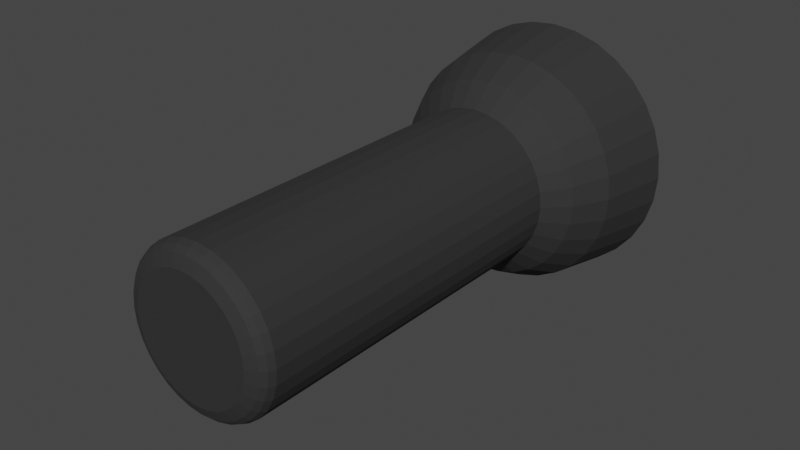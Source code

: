 # Source: prefab.blend  (saved by Blender 3.6.11; exported with 4.5.12 LTS)
import bpy
from mathutils import Matrix  # noqa: F401  (used for matrix-valued properties, if any)

bpy.ops.wm.read_factory_settings(use_empty=True)
scene = bpy.context.scene
scene.name = 'Scene'

# ---- collections
col_collection = bpy.data.collections.new('Collection'); scene.collection.children.link(col_collection)

# ---- materials (node trees are filled in below, after node groups)
mat_material_001 = bpy.data.materials.new('Material.001')
mat_material_001.use_transparent_shadow = False
mat_material_002 = bpy.data.materials.new('Material.002')
mat_material_002.use_transparent_shadow = False

# ---- material node trees
mat_material_001.use_nodes = True; mat_material_001.node_tree.nodes.clear()
_N = mat_material_001.node_tree.nodes; _L = mat_material_001.node_tree.links
n0 = _N.new('ShaderNodeBsdfPrincipled'); n0.name = 'Principled BSDF'; n0.location = (10, 300)
n0.distribution = 'GGX'
n0.subsurface_method = 'RANDOM_WALK_SKIN'
n0.inputs[0].default_value = (0.02465, 0.02465, 0.02465, 1.0)
n0.inputs[2].default_value = 0.8774
n0.inputs[3].default_value = 1.45
n0.inputs[27].default_value = (0.0, 0.0, 0.0, 1.0)
n0.inputs[28].default_value = 1.0
n1 = _N.new('ShaderNodeOutputMaterial'); n1.name = 'Material Output'; n1.location = (300, 300)
_L.new(n0.outputs[0], n1.inputs[0])
n1.is_active_output = True
mat_material_002.use_nodes = True; mat_material_002.node_tree.nodes.clear()
_N = mat_material_002.node_tree.nodes; _L = mat_material_002.node_tree.links
n0 = _N.new('ShaderNodeBsdfPrincipled'); n0.name = 'Principled BSDF'; n0.location = (10, 300)
n0.distribution = 'GGX'
n0.subsurface_method = 'RANDOM_WALK_SKIN'
n0.inputs[0].default_value = (0.3798, 0.3122, 0.1419, 1.0)
n0.inputs[3].default_value = 1.45
n0.inputs[27].default_value = (0.0, 0.0, 0.0, 1.0)
n0.inputs[28].default_value = 1.0
n1 = _N.new('ShaderNodeOutputMaterial'); n1.name = 'Material Output'; n1.location = (300, 300)
_L.new(n0.outputs[0], n1.inputs[0])
n1.is_active_output = True

# ---- world
world_world = bpy.data.worlds.new('World'); scene.world = world_world
world_world.use_nodes = True; world_world.node_tree.nodes.clear()
_N = world_world.node_tree.nodes; _L = world_world.node_tree.links
n0 = _N.new('ShaderNodeOutputWorld'); n0.name = 'World Output'; n0.location = (300, 300)
n1 = _N.new('ShaderNodeBackground'); n1.name = 'Background'; n1.location = (10, 300)
n1.inputs[0].default_value = (0.05088, 0.05088, 0.05088, 1.0)
_L.new(n1.outputs[0], n0.inputs[0])
n0.is_active_output = True
world_world.color = (0.05088, 0.05088, 0.05088)
world_world.use_sun_shadow = False
world_world.sun_shadow_jitter_overblur = 0.0

# ---- meshes
me_cylinder = bpy.data.meshes.new('Cylinder')
me_cylinder.from_pydata([(-0.3827, 0.9239, -3.593), (-0.5556, 0.8315, -3.593), (-0.7071, 0.7071, -3.593), (-0.8315, 0.5556, -3.593), (-0.9239, 0.3827, -3.593), (-0.9808, 0.1951, -3.593), (-1.0, -1.168e-07, -3.593), (-0.9808, -0.1951, -3.593), (-0.9239, -0.3827, -3.593), (-0.8315, -0.5556, -3.593), (-0.7071, -0.7071, -3.593), (-0.5556, -0.8315, -3.593), (-0.3827, -0.9239, -3.593), (-0.1951, -0.9808, -3.593), (0.0, -1.0, -3.593), (0.1951, -0.9808, -3.593), (0.3827, -0.9239, -3.593), (0.5556, -0.8315, -3.593), (0.7071, -0.7071, -3.593), (0.8315, -0.5556, -3.593), (0.9239, -0.3827, -3.593), (0.9808, -0.1951, -3.593), (1.0, -1.168e-07, -3.593), (0.9808, 0.1951, -3.593), (0.9239, 0.3827, -3.593), (0.8315, 0.5556, -3.593), (0.7071, 0.7071, -3.593), (0.5556, 0.8315, -3.593), (0.3827, 0.9239, -3.593), (-0.1951, 0.9808, -3.593), (0.1951, 0.9808, -3.593), (0.0, 1.0, -3.593), (1.863e-09, 0.7663, 1.0), (5.762e-10, 0.9061, 0.9424), (0.1495, 0.7516, 1.0), (0.1768, 0.8887, 0.9424), (0.2933, 0.708, 1.0), (0.3467, 0.8371, 0.9424), (0.4258, 0.6372, 1.0), (0.5034, 0.7534, 0.9424), (0.5419, 0.5419, 1.0), (0.6407, 0.6407, 0.9424), (0.6372, 0.4258, 1.0), (0.7534, 0.5034, 0.9424), (0.708, 0.2933, 1.0), (0.8371, 0.3467, 0.9424), (0.7516, 0.1495, 1.0), (0.8887, 0.1768, 0.9424), (0.7663, -1.863e-09, 1.0), (0.9061, -2.097e-09, 0.9424), (0.7516, -0.1495, 1.0), (0.8887, -0.1768, 0.9424), (0.708, -0.2933, 1.0), (0.8371, -0.3467, 0.9424), (0.6372, -0.4258, 1.0), (0.7534, -0.5034, 0.9424), (0.5419, -0.5419, 1.0), (0.6407, -0.6407, 0.9424), (0.4258, -0.6372, 1.0), (0.5034, -0.7534, 0.9424), (0.2933, -0.708, 1.0), (0.3467, -0.8371, 0.9424), (0.1495, -0.7516, 1.0), (0.1768, -0.8887, 0.9424), (-1.863e-09, -0.7663, 1.0), (-5.762e-10, -0.9061, 0.9424), (-0.1495, -0.7516, 1.0), (-0.1768, -0.8887, 0.9424), (-0.2933, -0.708, 1.0), (-0.3467, -0.8371, 0.9424), (-0.4258, -0.6372, 1.0), (-0.5034, -0.7534, 0.9424), (-0.5419, -0.5419, 1.0), (-0.6407, -0.6407, 0.9424), (-0.6372, -0.4258, 1.0), (-0.7534, -0.5034, 0.9424), (-0.708, -0.2933, 1.0), (-0.8371, -0.3467, 0.9424), (-0.7516, -0.1495, 1.0), (-0.8887, -0.1768, 0.9424), (-0.7663, 1.863e-09, 1.0), (-0.9061, -9.446e-10, 0.9424), (-0.7516, 0.1495, 1.0), (-0.8887, 0.1768, 0.9424), (-0.708, 0.2933, 1.0), (-0.8371, 0.3467, 0.9424), (-0.6372, 0.4258, 1.0), (-0.7534, 0.5034, 0.9424), (-0.5419, 0.5419, 1.0), (-0.6407, 0.6407, 0.9424), (-0.4258, 0.6372, 1.0), (-0.5034, 0.7534, 0.9424), (-0.2933, 0.708, 1.0), (-0.3467, 0.8371, 0.9424), (-0.1495, 0.7516, 1.0), (-0.1768, 0.8887, 0.9424), (0.0, 1.0, 0.8025), (2.024e-10, 0.967, 0.8818), (0.1887, 0.9484, 0.8818), (0.1951, 0.9808, 0.8025), (0.3701, 0.8934, 0.8818), (0.3827, 0.9239, 0.8025), (0.5372, 0.804, 0.8818), (0.5556, 0.8315, 0.8025), (0.6838, 0.6838, 0.8818), (0.7071, 0.7071, 0.8025), (0.804, 0.5372, 0.8818), (0.8315, 0.5556, 0.8025), (0.8934, 0.3701, 0.8818), (0.9239, 0.3827, 0.8025), (0.9484, 0.1887, 0.8818), (0.9808, 0.1951, 0.8025), (0.967, -3.324e-09, 0.8818), (1.0, -5.215e-09, 0.8025), (0.9484, -0.1887, 0.8818), (0.9808, -0.1951, 0.8025), (0.8934, -0.3701, 0.8818), (0.9239, -0.3827, 0.8025), (0.804, -0.5372, 0.8818), (0.8315, -0.5556, 0.8025), (0.6838, -0.6838, 0.8818), (0.7071, -0.7071, 0.8025), (0.5372, -0.804, 0.8818), (0.5556, -0.8315, 0.8025), (0.3701, -0.8934, 0.8818), (0.3827, -0.9239, 0.8025), (0.1887, -0.9484, 0.8818), (0.1951, -0.9808, 0.8025), (-2.024e-10, -0.967, 0.8818), (0.0, -1.0, 0.8025), (-0.1887, -0.9484, 0.8818), (-0.1951, -0.9808, 0.8025), (-0.3701, -0.8934, 0.8818), (-0.3827, -0.9239, 0.8025), (-0.5372, -0.804, 0.8818), (-0.5556, -0.8315, 0.8025), (-0.6838, -0.6838, 0.8818), (-0.7071, -0.7071, 0.8025), (-0.804, -0.5372, 0.8818), (-0.8315, -0.5556, 0.8025), (-0.8934, -0.3701, 0.8818), (-0.9239, -0.3827, 0.8025), (-0.9484, -0.1887, 0.8818), (-0.9808, -0.1951, 0.8025), (-0.967, -2.92e-09, 0.8818), (-1.0, -5.215e-09, 0.8025), (-0.9484, 0.1887, 0.8818), (-0.9808, 0.1951, 0.8025), (-0.8934, 0.3701, 0.8818), (-0.9239, 0.3827, 0.8025), (-0.804, 0.5372, 0.8818), (-0.8315, 0.5556, 0.8025), (-0.6838, 0.6838, 0.8818), (-0.7071, 0.7071, 0.8025), (-0.5372, 0.804, 0.8818), (-0.5556, 0.8315, 0.8025), (-0.3701, 0.8934, 0.8818), (-0.3827, 0.9239, 0.8025), (-0.1887, 0.9484, 0.8818), (-0.1951, 0.9808, 0.8025), (-0.3827, 0.9239, -3.53), (-0.8315, 0.5556, -3.53), (-1.0, -1.196e-07, -3.53), (-0.8315, -0.5556, -3.53), (-0.3827, -0.9239, -3.53), (0.1951, -0.9808, -3.53), (0.7071, -0.7071, -3.53), (0.9808, -0.1951, -3.53), (0.9239, 0.3827, -3.53), (0.5556, 0.8315, -3.53), (0.1951, 0.9808, -3.53), (-0.5556, 0.8315, -3.53), (-0.9239, 0.3827, -3.53), (-0.9808, -0.1951, -3.53), (-0.7071, -0.7071, -3.53), (-0.1951, -0.9808, -3.53), (0.3827, -0.9239, -3.53), (0.8315, -0.5556, -3.53), (1.0, -1.196e-07, -3.53), (0.8315, 0.5556, -3.53), (0.3827, 0.9239, -3.53), (-0.7071, 0.7071, -3.53), (-0.9808, 0.1951, -3.53), (-0.9239, -0.3827, -3.53), (-0.5556, -0.8315, -3.53), (0.0, -1.0, -3.53), (0.5556, -0.8315, -3.53), (0.9239, -0.3827, -3.53), (0.9808, 0.1951, -3.53), (0.7071, 0.7071, -3.53), (0.0, 1.0, -3.53), (-0.1951, 0.9808, -3.53), (-4.987e-08, 1.131, -4.364), (0.2207, 1.109, -4.364), (0.4328, 1.045, -4.364), (0.6284, 0.9404, -4.364), (0.7998, 0.7998, -4.364), (0.9404, 0.6284, -4.364), (1.045, 0.4328, -4.364), (1.109, 0.2207, -4.364), (1.131, -9.117e-08, -4.364), (1.109, -0.2207, -4.364), (1.045, -0.4328, -4.364), (0.9404, -0.6284, -4.364), (0.7998, -0.7998, -4.364), (0.6284, -0.9404, -4.364), (0.4328, -1.045, -4.364), (0.2207, -1.109, -4.364), (-4.987e-08, -1.131, -4.364), (-0.2207, -1.109, -4.364), (-0.4328, -1.045, -4.364), (-0.6284, -0.9404, -4.364), (-0.7998, -0.7998, -4.364), (-0.9404, -0.6284, -4.364), (-1.045, -0.4328, -4.364), (-1.109, -0.2207, -4.364), (-1.131, -9.117e-08, -4.364), (-1.109, 0.2207, -4.364), (-1.045, 0.4328, -4.364), (-0.9404, 0.6284, -4.364), (-0.7998, 0.7998, -4.364), (-0.6284, 0.9404, -4.364), (-0.4328, 1.045, -4.364), (-0.2207, 1.109, -4.364), (-4.438e-08, 1.356, -5.351), (0.2645, 1.33, -5.351), (0.5188, 1.252, -5.351), (0.7532, 1.127, -5.351), (0.9586, 0.9586, -5.351), (1.127, 0.7532, -5.351), (1.252, 0.5188, -5.351), (1.33, 0.2645, -5.351), (1.356, -1.366e-07, -5.351), (1.33, -0.2645, -5.351), (1.252, -0.5188, -5.351), (1.127, -0.7532, -5.351), (0.9586, -0.9586, -5.351), (0.7532, -1.127, -5.351), (0.5188, -1.252, -5.351), (0.2645, -1.33, -5.351), (-4.438e-08, -1.356, -5.351), (-0.2645, -1.33, -5.351), (-0.5188, -1.252, -5.351), (-0.7532, -1.127, -5.351), (-0.9586, -0.9586, -5.351), (-1.127, -0.7532, -5.351), (-1.252, -0.5188, -5.351), (-1.33, -0.2645, -5.351), (-1.356, -1.366e-07, -5.351), (-1.33, 0.2645, -5.351), (-1.252, 0.5188, -5.351), (-1.127, 0.7532, -5.351), (-0.9586, 0.9586, -5.351), (-0.7532, 1.127, -5.351), (-0.5188, 1.252, -5.351), (-0.2645, 1.33, -5.351), (-1.617e-09, 1.515, -4.311), (5.832e-09, 1.282, -3.867), (0.25, 1.257, -3.867), (0.2955, 1.485, -4.311), (0.4904, 1.184, -3.867), (0.5796, 1.399, -4.311), (0.712, 1.066, -3.867), (0.8414, 1.259, -4.311), (0.9062, 0.9062, -3.867), (1.071, 1.071, -4.311), (1.066, 0.712, -3.867), (1.259, 0.8414, -4.311), (1.184, 0.4904, -3.867), (1.399, 0.5796, -4.311), (1.257, 0.25, -3.867), (1.485, 0.2955, -4.311), (1.282, -1.242e-07, -3.867), (1.515, -1.306e-07, -4.311), (1.257, -0.25, -3.867), (1.485, -0.2955, -4.311), (1.184, -0.4904, -3.867), (1.399, -0.5796, -4.311), (1.066, -0.712, -3.867), (1.259, -0.8414, -4.311), (0.9062, -0.9062, -3.867), (1.071, -1.071, -4.311), (0.712, -1.066, -3.867), (0.8414, -1.259, -4.311), (0.4904, -1.184, -3.867), (0.5796, -1.399, -4.311), (0.25, -1.257, -3.867), (0.2955, -1.485, -4.311), (5.832e-09, -1.282, -3.867), (-1.617e-09, -1.515, -4.311), (-0.25, -1.257, -3.867), (-0.2955, -1.485, -4.311), (-0.4904, -1.184, -3.867), (-0.5796, -1.399, -4.311), (-0.712, -1.066, -3.867), (-0.8414, -1.259, -4.311), (-0.9062, -0.9062, -3.867), (-1.071, -1.071, -4.311), (-1.066, -0.712, -3.867), (-1.259, -0.8414, -4.311), (-1.184, -0.4904, -3.867), (-1.399, -0.5796, -4.311), (-1.257, -0.25, -3.867), (-1.485, -0.2955, -4.311), (-1.282, -1.242e-07, -3.867), (-1.515, -1.306e-07, -4.311), (-1.257, 0.25, -3.867), (-1.485, 0.2955, -4.311), (-1.184, 0.4904, -3.867), (-1.399, 0.5796, -4.311), (-1.066, 0.712, -3.867), (-1.259, 0.8414, -4.311), (-0.9062, 0.9062, -3.867), (-1.071, 1.071, -4.311), (-0.712, 1.066, -3.867), (-0.8414, 1.259, -4.311), (-0.4904, 1.184, -3.867), (-0.5796, 1.399, -4.311), (-0.25, 1.257, -3.867), (-0.2955, 1.485, -4.311), (-4.638e-08, 1.597, -5.351), (-4.305e-08, 1.676, -5.257), (0.3271, 1.644, -5.257), (0.3115, 1.566, -5.351), (0.6415, 1.549, -5.257), (0.611, 1.475, -5.351), (0.9314, 1.394, -5.257), (0.887, 1.327, -5.351), (1.185, 1.185, -5.257), (1.129, 1.129, -5.351), (1.394, 0.9314, -5.257), (1.327, 0.887, -5.351), (1.549, 0.6415, -5.257), (1.475, 0.611, -5.351), (1.644, 0.3271, -5.257), (1.566, 0.3115, -5.351), (1.676, -1.354e-07, -5.257), (1.597, -1.361e-07, -5.351), (1.644, -0.3271, -5.257), (1.566, -0.3115, -5.351), (1.549, -0.6415, -5.257), (1.475, -0.611, -5.351), (1.394, -0.9314, -5.257), (1.327, -0.887, -5.351), (1.185, -1.185, -5.257), (1.129, -1.129, -5.351), (0.9314, -1.394, -5.257), (0.887, -1.327, -5.351), (0.6415, -1.549, -5.257), (0.611, -1.475, -5.351), (0.3271, -1.644, -5.257), (0.3115, -1.566, -5.351), (-4.305e-08, -1.676, -5.257), (-4.638e-08, -1.597, -5.351), (-0.3271, -1.644, -5.257), (-0.3115, -1.566, -5.351), (-0.6415, -1.549, -5.257), (-0.611, -1.475, -5.351), (-0.9314, -1.394, -5.257), (-0.887, -1.327, -5.351), (-1.185, -1.185, -5.257), (-1.129, -1.129, -5.351), (-1.394, -0.9314, -5.257), (-1.327, -0.887, -5.351), (-1.549, -0.6415, -5.257), (-1.475, -0.611, -5.351), (-1.644, -0.3271, -5.257), (-1.566, -0.3115, -5.351), (-1.676, -1.354e-07, -5.257), (-1.597, -1.361e-07, -5.351), (-1.644, 0.3271, -5.257), (-1.566, 0.3115, -5.351), (-1.549, 0.6415, -5.257), (-1.475, 0.611, -5.351), (-1.394, 0.9314, -5.257), (-1.327, 0.887, -5.351), (-1.185, 1.185, -5.257), (-1.129, 1.129, -5.351), (-0.9314, 1.394, -5.257), (-0.887, 1.327, -5.351), (-0.6415, 1.549, -5.257), (-0.611, 1.475, -5.351), (-0.3271, 1.644, -5.257), (-0.3115, 1.566, -5.351)], [], [(100, 98, 35, 37), (104, 102, 39, 41), (106, 104, 41, 43), (108, 106, 43, 45), (110, 108, 45, 47), (112, 110, 47, 49), (114, 112, 49, 51), (116, 114, 51, 53), (118, 116, 53, 55), (120, 118, 55, 57), (122, 120, 57, 59), (124, 122, 59, 61), (126, 124, 61, 63), (128, 126, 63, 65), (130, 128, 65, 67), (132, 130, 67, 69), (134, 132, 69, 71), (136, 134, 71, 73), (138, 136, 73, 75), (140, 138, 75, 77), (142, 140, 77, 79), (144, 142, 79, 81), (146, 144, 81, 83), (148, 146, 83, 85), (150, 148, 85, 87), (152, 150, 87, 89), (154, 152, 89, 91), (156, 154, 91, 93), (158, 156, 93, 95), (257, 31, 30, 258), (97, 158, 95, 33), (102, 100, 37, 39), (242, 241, 355, 357), (34, 32, 94, 92, 90, 88, 86, 84, 82, 80, 78, 76, 74, 72, 70, 68, 66, 64, 62, 60, 58, 56, 54, 52, 50, 48, 46, 44, 42, 40, 38, 36), (180, 101, 103, 169), (169, 103, 105, 189), (189, 105, 107, 179), (179, 107, 109, 168), (168, 109, 111, 188), (188, 111, 113, 178), (178, 113, 115, 167), (167, 115, 117, 187), (187, 117, 119, 177), (177, 119, 121, 166), (166, 121, 123, 186), (186, 123, 125, 176), (176, 125, 127, 165), (165, 127, 129, 185), (185, 129, 131, 175), (175, 131, 133, 164), (164, 133, 135, 184), (184, 135, 137, 174), (174, 137, 139, 163), (163, 139, 141, 183), (183, 141, 143, 173), (173, 143, 145, 162), (162, 145, 147, 182), (182, 147, 149, 172), (172, 149, 151, 161), (161, 151, 153, 181), (181, 153, 155, 171), (171, 155, 157, 160), (160, 157, 159, 191), (190, 96, 99, 170), (170, 99, 101, 180), (32, 34, 35, 33), (34, 36, 37, 35), (36, 38, 39, 37), (38, 40, 41, 39), (40, 42, 43, 41), (42, 44, 45, 43), (44, 46, 47, 45), (46, 48, 49, 47), (48, 50, 51, 49), (50, 52, 53, 51), (52, 54, 55, 53), (54, 56, 57, 55), (56, 58, 59, 57), (58, 60, 61, 59), (60, 62, 63, 61), (62, 64, 65, 63), (64, 66, 67, 65), (66, 68, 69, 67), (68, 70, 71, 69), (70, 72, 73, 71), (72, 74, 75, 73), (74, 76, 77, 75), (76, 78, 79, 77), (78, 80, 81, 79), (80, 82, 83, 81), (82, 84, 85, 83), (84, 86, 87, 85), (86, 88, 89, 87), (88, 90, 91, 89), (90, 92, 93, 91), (92, 94, 95, 93), (94, 32, 33, 95), (191, 159, 96, 190), (99, 96, 97, 98), (101, 99, 98, 100), (103, 101, 100, 102), (105, 103, 102, 104), (107, 105, 104, 106), (109, 107, 106, 108), (111, 109, 108, 110), (113, 111, 110, 112), (115, 113, 112, 114), (117, 115, 114, 116), (119, 117, 116, 118), (121, 119, 118, 120), (123, 121, 120, 122), (125, 123, 122, 124), (127, 125, 124, 126), (129, 127, 126, 128), (131, 129, 128, 130), (133, 131, 130, 132), (135, 133, 132, 134), (137, 135, 134, 136), (139, 137, 136, 138), (141, 139, 138, 140), (143, 141, 140, 142), (145, 143, 142, 144), (147, 145, 144, 146), (149, 147, 146, 148), (151, 149, 148, 150), (153, 151, 150, 152), (155, 153, 152, 154), (157, 155, 154, 156), (159, 157, 156, 158), (96, 159, 158, 97), (98, 97, 33, 35), (228, 227, 327, 329), (224, 255, 383, 320), (255, 254, 381, 383), (254, 253, 379, 381), (253, 252, 377, 379), (252, 251, 375, 377), (251, 250, 373, 375), (250, 249, 371, 373), (249, 248, 369, 371), (248, 247, 367, 369), (247, 246, 365, 367), (246, 245, 363, 365), (245, 244, 361, 363), (244, 243, 359, 361), (243, 242, 357, 359), (241, 240, 353, 355), (286, 15, 14, 288), (240, 239, 351, 353), (239, 238, 349, 351), (238, 237, 347, 349), (237, 236, 345, 347), (236, 235, 343, 345), (235, 234, 341, 343), (234, 233, 339, 341), (233, 232, 337, 339), (232, 231, 335, 337), (231, 230, 333, 335), (230, 229, 331, 333), (229, 228, 329, 331), (29, 191, 190, 31), (30, 170, 180, 28), (31, 190, 170, 30), (0, 160, 191, 29), (1, 171, 160, 0), (2, 181, 171, 1), (3, 161, 181, 2), (4, 172, 161, 3), (5, 182, 172, 4), (6, 162, 182, 5), (7, 173, 162, 6), (8, 183, 173, 7), (9, 163, 183, 8), (10, 174, 163, 9), (11, 184, 174, 10), (12, 164, 184, 11), (13, 175, 164, 12), (14, 185, 175, 13), (15, 165, 185, 14), (16, 176, 165, 15), (17, 186, 176, 16), (18, 166, 186, 17), (19, 177, 166, 18), (20, 187, 177, 19), (21, 167, 187, 20), (22, 178, 167, 21), (23, 188, 178, 22), (24, 168, 188, 23), (25, 179, 168, 24), (26, 189, 179, 25), (27, 169, 189, 26), (28, 180, 169, 27), (192, 193, 194, 195, 196, 197, 198, 199, 200, 201, 202, 203, 204, 205, 206, 207, 208, 209, 210, 211, 212, 213, 214, 215, 216, 217, 218, 219, 220, 221, 222, 223), (260, 28, 27, 262), (314, 1, 0, 316), (288, 14, 13, 290), (262, 27, 26, 264), (316, 0, 29, 318), (290, 13, 12, 292), (264, 26, 25, 266), (227, 226, 325, 327), (292, 12, 11, 294), (266, 25, 24, 268), (294, 11, 10, 296), (268, 24, 23, 270), (296, 10, 9, 298), (270, 23, 22, 272), (298, 9, 8, 300), (272, 22, 21, 274), (300, 8, 7, 302), (274, 21, 20, 276), (302, 7, 6, 304), (276, 20, 19, 278), (304, 6, 5, 306), (278, 19, 18, 280), (306, 5, 4, 308), (280, 18, 17, 282), (308, 4, 3, 310), (282, 17, 16, 284), (318, 29, 31, 257), (310, 3, 2, 312), (284, 16, 15, 286), (258, 30, 28, 260), (312, 2, 1, 314), (319, 256, 321, 382), (259, 261, 324, 322), (261, 263, 326, 324), (263, 265, 328, 326), (265, 267, 330, 328), (267, 269, 332, 330), (269, 271, 334, 332), (271, 273, 336, 334), (273, 275, 338, 336), (275, 277, 340, 338), (277, 279, 342, 340), (279, 281, 344, 342), (281, 283, 346, 344), (283, 285, 348, 346), (285, 287, 350, 348), (287, 289, 352, 350), (289, 291, 354, 352), (291, 293, 356, 354), (293, 295, 358, 356), (295, 297, 360, 358), (297, 299, 362, 360), (299, 301, 364, 362), (301, 303, 366, 364), (303, 305, 368, 366), (305, 307, 370, 368), (307, 309, 372, 370), (309, 311, 374, 372), (311, 313, 376, 374), (313, 315, 378, 376), (315, 317, 380, 378), (317, 319, 382, 380), (226, 225, 323, 325), (193, 192, 224, 225), (194, 193, 225, 226), (195, 194, 226, 227), (196, 195, 227, 228), (197, 196, 228, 229), (198, 197, 229, 230), (199, 198, 230, 231), (200, 199, 231, 232), (201, 200, 232, 233), (202, 201, 233, 234), (203, 202, 234, 235), (204, 203, 235, 236), (205, 204, 236, 237), (206, 205, 237, 238), (207, 206, 238, 239), (208, 207, 239, 240), (209, 208, 240, 241), (210, 209, 241, 242), (211, 210, 242, 243), (212, 211, 243, 244), (213, 212, 244, 245), (214, 213, 245, 246), (215, 214, 246, 247), (216, 215, 247, 248), (217, 216, 248, 249), (218, 217, 249, 250), (219, 218, 250, 251), (220, 219, 251, 252), (221, 220, 252, 253), (222, 221, 253, 254), (223, 222, 254, 255), (192, 223, 255, 224), (257, 258, 259, 256), (258, 260, 261, 259), (260, 262, 263, 261), (262, 264, 265, 263), (264, 266, 267, 265), (266, 268, 269, 267), (268, 270, 271, 269), (270, 272, 273, 271), (272, 274, 275, 273), (274, 276, 277, 275), (276, 278, 279, 277), (278, 280, 281, 279), (280, 282, 283, 281), (282, 284, 285, 283), (284, 286, 287, 285), (286, 288, 289, 287), (288, 290, 291, 289), (290, 292, 293, 291), (292, 294, 295, 293), (294, 296, 297, 295), (296, 298, 299, 297), (298, 300, 301, 299), (300, 302, 303, 301), (302, 304, 305, 303), (304, 306, 307, 305), (306, 308, 309, 307), (308, 310, 311, 309), (310, 312, 313, 311), (312, 314, 315, 313), (314, 316, 317, 315), (316, 318, 319, 317), (318, 257, 256, 319), (225, 224, 320, 323), (321, 322, 323, 320), (322, 324, 325, 323), (324, 326, 327, 325), (326, 328, 329, 327), (328, 330, 331, 329), (330, 332, 333, 331), (332, 334, 335, 333), (334, 336, 337, 335), (336, 338, 339, 337), (338, 340, 341, 339), (340, 342, 343, 341), (342, 344, 345, 343), (344, 346, 347, 345), (346, 348, 349, 347), (348, 350, 351, 349), (350, 352, 353, 351), (352, 354, 355, 353), (354, 356, 357, 355), (356, 358, 359, 357), (358, 360, 361, 359), (360, 362, 363, 361), (362, 364, 365, 363), (364, 366, 367, 365), (366, 368, 369, 367), (368, 370, 371, 369), (370, 372, 373, 371), (372, 374, 375, 373), (374, 376, 377, 375), (376, 378, 379, 377), (378, 380, 381, 379), (380, 382, 383, 381), (382, 321, 320, 383), (256, 259, 322, 321)])
me_cylinder.polygons.foreach_set('material_index', [0, 0, 0, 0, 0, 0, 0, 0, 0, 0, 0, 0, 0, 0, 0, 0, 0, 0, 0, 0, 0, 0, 0, 0, 0, 0, 0, 0, 0, 0, 0, 0, 0, 0, 0, 0, 0, 0, 0, 0, 0, 0, 0, 0, 0, 0, 0, 0, 0, 0, 0, 0, 0, 0, 0, 0, 0, 0, 0, 0, 0, 0, 0, 0, 0, 0, 0, 0, 0, 0, 0, 0, 0, 0, 0, 0, 0, 0, 0, 0, 0, 0, 0, 0, 0, 0, 0, 0, 0, 0, 0, 0, 0, 0, 0, 0, 0, 0, 0, 0, 0, 0, 0, 0, 0, 0, 0, 0, 0, 0, 0, 0, 0, 0, 0, 0, 0, 0, 0, 0, 0, 0, 0, 0, 0, 0, 0, 0, 0, 0, 0, 0, 0, 0, 0, 0, 0, 0, 0, 0, 0, 0, 0, 0, 0, 0, 0, 0, 0, 0, 0, 0, 0, 0, 0, 0, 0, 0, 0, 0, 0, 0, 0, 0, 0, 0, 0, 0, 0, 0, 0, 0, 0, 0, 0, 0, 0, 0, 0, 0, 0, 0, 0, 0, 0, 0, 0, 0, 0, 0, 0, 0, 2, 0, 0, 0, 0, 0, 0, 0, 0, 0, 0, 0, 0, 0, 0, 0, 0, 0, 0, 0, 0, 0, 0, 0, 0, 0, 0, 0, 0, 0, 0, 0, 0, 0, 0, 0, 0, 0, 0, 0, 0, 0, 0, 0, 0, 0, 0, 0, 0, 0, 0, 0, 0, 0, 0, 0, 0, 0, 0, 0, 0, 0, 0, 0, 0, 0, 0, 0, 0, 0, 0, 0, 0, 0, 0, 0, 0, 0, 0, 0, 0, 0, 0, 0, 0, 0, 0, 0, 0, 0, 0, 0, 0, 0, 0, 0, 0, 0, 0, 0, 0, 0, 0, 0, 0, 0, 0, 0, 0, 0, 0, 0, 0, 0, 0, 0, 0, 0, 0, 0, 0, 0, 0, 0, 0, 0, 0, 0, 0, 0, 0, 0, 0, 0, 0, 0, 0, 0, 0, 0, 0, 0, 0, 0, 0, 0, 0, 0, 0, 0, 0, 0, 0, 0, 0, 0, 0, 0, 0, 0, 0, 0])
_uv = me_cylinder.uv_layers.new(name='UVMap')
_uv.uv.foreach_set('vector', [0.3388, 0.4644, 0.2953, 0.4776, 0.2924, 0.4633, 0.3332, 0.4509, 0.4141, 0.4141, 0.3789, 0.443, 0.3708, 0.4308, 0.4038, 0.4038, 0.443, 0.3789, 0.4141, 0.4141, 0.4038, 0.4038, 0.4308, 0.3708, 0.4644, 0.3388, 0.443, 0.3789, 0.4308, 0.3708, 0.4509, 0.3332, 0.4776, 0.2953, 0.4644, 0.3388, 0.4509, 0.3332, 0.4633, 0.2924, 0.4821, 0.25, 0.4776, 0.2953, 0.4633, 0.2924, 0.4675, 0.25, 0.4776, 0.2047, 0.4821, 0.25, 0.4675, 0.25, 0.4633, 0.2076, 0.4644, 0.1612, 0.4776, 0.2047, 0.4633, 0.2076, 0.4509, 0.1668, 0.443, 0.1211, 0.4644, 0.1612, 0.4509, 0.1668, 0.4308, 0.1292, 0.4141, 0.08589, 0.443, 0.1211, 0.4308, 0.1292, 0.4038, 0.09623, 0.3789, 0.05703, 0.4141, 0.08589, 0.4038, 0.09623, 0.3708, 0.06919, 0.3388, 0.03559, 0.3789, 0.05703, 0.3708, 0.06919, 0.3332, 0.0491, 0.2953, 0.02238, 0.3388, 0.03559, 0.3332, 0.0491, 0.2924, 0.03672, 0.25, 0.01792, 0.2953, 0.02238, 0.2924, 0.03672, 0.25, 0.03254, 0.2047, 0.02238, 0.25, 0.01792, 0.25, 0.03254, 0.2076, 0.03672, 0.1612, 0.03559, 0.2047, 0.02238, 0.2076, 0.03672, 0.1668, 0.0491, 0.1211, 0.05703, 0.1612, 0.03559, 0.1668, 0.0491, 0.1292, 0.06919, 0.08589, 0.08589, 0.1211, 0.05703, 0.1292, 0.06919, 0.09623, 0.09623, 0.05703, 0.1211, 0.08589, 0.08589, 0.09623, 0.09623, 0.06919, 0.1292, 0.03559, 0.1612, 0.05703, 0.1211, 0.06919, 0.1292, 0.0491, 0.1668, 0.02238, 0.2047, 0.03559, 0.1612, 0.0491, 0.1668, 0.03672, 0.2076, 0.01792, 0.25, 0.02238, 0.2047, 0.03672, 0.2076, 0.03254, 0.25, 0.02238, 0.2953, 0.01792, 0.25, 0.03254, 0.25, 0.03672, 0.2924, 0.03559, 0.3388, 0.02238, 0.2953, 0.03672, 0.2924, 0.0491, 0.3332, 0.05703, 0.3789, 0.03559, 0.3388, 0.0491, 0.3332, 0.06919, 0.3708, 0.08589, 0.4141, 0.05703, 0.3789, 0.06919, 0.3708, 0.09623, 0.4038, 0.1211, 0.443, 0.08589, 0.4141, 0.09623, 0.4038, 0.1292, 0.4308, 0.1612, 0.4644, 0.1211, 0.443, 0.1292, 0.4308, 0.1668, 0.4509, 0.2047, 0.4776, 0.1612, 0.4644, 0.1668, 0.4509, 0.2076, 0.4633, 1.0, 0.5079, 1.0, 0.5197, 0.9688, 0.5197, 0.9688, 0.5079, 0.25, 0.4821, 0.2047, 0.4776, 0.2076, 0.4633, 0.25, 0.4675, 0.3789, 0.443, 0.3388, 0.4644, 0.3332, 0.4509, 0.3708, 0.4308, 0.6666, 0.04875, 0.7075, 0.03635, 0.7044, 0.02081, 0.6606, 0.03411, 0.2859, 0.4304, 0.25, 0.4339, 0.2141, 0.4304, 0.1796, 0.4199, 0.1478, 0.4029, 0.1199, 0.3801, 0.09707, 0.3522, 0.08008, 0.3204, 0.06961, 0.2859, 0.06608, 0.25, 0.06961, 0.2141, 0.08008, 0.1796, 0.09707, 0.1478, 0.1199, 0.1199, 0.1478, 0.09707, 0.1796, 0.08008, 0.2141, 0.06961, 0.25, 0.06608, 0.2859, 0.06961, 0.3204, 0.08008, 0.3522, 0.09707, 0.3801, 0.1199, 0.4029, 0.1478, 0.4199, 0.1796, 0.4304, 0.2141, 0.4339, 0.25, 0.4304, 0.2859, 0.4199, 0.3204, 0.4029, 0.3522, 0.3801, 0.3801, 0.3522, 0.4029, 0.3204, 0.4199, 0.9375, 0.5516, 0.9375, 0.9805, 0.9062, 0.9805, 0.9063, 0.5516, 0.9063, 0.5516, 0.9062, 0.9805, 0.875, 0.9805, 0.875, 0.5516, 0.875, 0.5516, 0.875, 0.9805, 0.8437, 0.9805, 0.8438, 0.5516, 0.8438, 0.5516, 0.8438, 0.9805, 0.8125, 0.9805, 0.8125, 0.5516, 0.8125, 0.5516, 0.8125, 0.9805, 0.7812, 0.9805, 0.7813, 0.5516, 0.7813, 0.5516, 0.7812, 0.9805, 0.75, 0.9805, 0.75, 0.5516, 0.75, 0.5516, 0.75, 0.9805, 0.7188, 0.9805, 0.7188, 0.5516, 0.7188, 0.5516, 0.7188, 0.9805, 0.6875, 0.9805, 0.6875, 0.5516, 0.6875, 0.5516, 0.6875, 0.9805, 0.6563, 0.9805, 0.6562, 0.5516, 0.6562, 0.5516, 0.6562, 0.9805, 0.625, 0.9805, 0.625, 0.5516, 0.625, 0.5516, 0.625, 0.9805, 0.5938, 0.9805, 0.5938, 0.5516, 0.5938, 0.5516, 0.5938, 0.9805, 0.5625, 0.9805, 0.5625, 0.5516, 0.5625, 0.5516, 0.5625, 0.9805, 0.5312, 0.9805, 0.5312, 0.5516, 0.5312, 0.5516, 0.5312, 0.9805, 0.5, 0.9805, 0.5, 0.5516, 0.5, 0.5516, 0.5, 0.9805, 0.4688, 0.9805, 0.4688, 0.5516, 0.4688, 0.5516, 0.4688, 0.9805, 0.4375, 0.9805, 0.4375, 0.5516, 0.4375, 0.5516, 0.4375, 0.9805, 0.4063, 0.9805, 0.4062, 0.5516, 0.4062, 0.5516, 0.4062, 0.9805, 0.375, 0.9805, 0.375, 0.5516, 0.375, 0.5516, 0.375, 0.9805, 0.3438, 0.9805, 0.3438, 0.5516, 0.3438, 0.5516, 0.3438, 0.9805, 0.3125, 0.9805, 0.3125, 0.5516, 0.3125, 0.5516, 0.3125, 0.9805, 0.2812, 0.9805, 0.2812, 0.5516, 0.2812, 0.5516, 0.2812, 0.9805, 0.25, 0.9805, 0.25, 0.5516, 0.25, 0.5516, 0.25, 0.9805, 0.2188, 0.9805, 0.2188, 0.5516, 0.2188, 0.5516, 0.2188, 0.9805, 0.1875, 0.9805, 0.1875, 0.5516, 0.1875, 0.5516, 0.1875, 0.9805, 0.1562, 0.9805, 0.1562, 0.5516, 0.1562, 0.5516, 0.1562, 0.9805, 0.125, 0.9805, 0.125, 0.5516, 0.125, 0.5516, 0.125, 0.9805, 0.09375, 0.9805, 0.09375, 0.5516, 0.09375, 0.5516, 0.09375, 0.9805, 0.0625, 0.9805, 0.0625, 0.5516, 0.0625, 0.5516, 0.0625, 0.9805, 0.03125, 0.9805, 0.03125, 0.5516, 1.0, 0.5516, 1.0, 0.9805, 0.9688, 0.9805, 0.9688, 0.5516, 0.9688, 0.5516, 0.9688, 0.9805, 0.9375, 0.9805, 0.9375, 0.5516, 0.25, 0.4339, 0.2859, 0.4304, 0.2924, 0.4633, 0.25, 0.4675, 0.2859, 0.4304, 0.3204, 0.4199, 0.3332, 0.4509, 0.2924, 0.4633, 0.3204, 0.4199, 0.3522, 0.4029, 0.3708, 0.4308, 0.3332, 0.4509, 0.3522, 0.4029, 0.3801, 0.3801, 0.4038, 0.4038, 0.3708, 0.4308, 0.3801, 0.3801, 0.4029, 0.3522, 0.4308, 0.3708, 0.4038, 0.4038, 0.4029, 0.3522, 0.4199, 0.3204, 0.4509, 0.3332, 0.4308, 0.3708, 0.4199, 0.3204, 0.4304, 0.2859, 0.4633, 0.2924, 0.4509, 0.3332, 0.4304, 0.2859, 0.4339, 0.25, 0.4675, 0.25, 0.4633, 0.2924, 0.4339, 0.25, 0.4304, 0.2141, 0.4633, 0.2076, 0.4675, 0.25, 0.4304, 0.2141, 0.4199, 0.1796, 0.4509, 0.1668, 0.4633, 0.2076, 0.4199, 0.1796, 0.4029, 0.1478, 0.4308, 0.1292, 0.4509, 0.1668, 0.4029, 0.1478, 0.3801, 0.1199, 0.4038, 0.09623, 0.4308, 0.1292, 0.3801, 0.1199, 0.3522, 0.09707, 0.3708, 0.06919, 0.4038, 0.09623, 0.3522, 0.09707, 0.3204, 0.08008, 0.3332, 0.0491, 0.3708, 0.06919, 0.3204, 0.08008, 0.2859, 0.06961, 0.2924, 0.03672, 0.3332, 0.0491, 0.2859, 0.06961, 0.25, 0.06608, 0.25, 0.03254, 0.2924, 0.03672, 0.25, 0.06608, 0.2141, 0.06961, 0.2076, 0.03672, 0.25, 0.03254, 0.2141, 0.06961, 0.1796, 0.08008, 0.1668, 0.0491, 0.2076, 0.03672, 0.1796, 0.08008, 0.1478, 0.09707, 0.1292, 0.06919, 0.1668, 0.0491, 0.1478, 0.09707, 0.1199, 0.1199, 0.09623, 0.09623, 0.1292, 0.06919, 0.1199, 0.1199, 0.09707, 0.1478, 0.06919, 0.1292, 0.09623, 0.09623, 0.09707, 0.1478, 0.08008, 0.1796, 0.0491, 0.1668, 0.06919, 0.1292, 0.08008, 0.1796, 0.06961, 0.2141, 0.03672, 0.2076, 0.0491, 0.1668, 0.06961, 0.2141, 0.06608, 0.25, 0.03254, 0.25, 0.03672, 0.2076, 0.06608, 0.25, 0.06961, 0.2859, 0.03672, 0.2924, 0.03254, 0.25, 0.06961, 0.2859, 0.08008, 0.3204, 0.0491, 0.3332, 0.03672, 0.2924, 0.08008, 0.3204, 0.09707, 0.3522, 0.06919, 0.3708, 0.0491, 0.3332, 0.09707, 0.3522, 0.1199, 0.3801, 0.09623, 0.4038, 0.06919, 0.3708, 0.1199, 0.3801, 0.1478, 0.4029, 0.1292, 0.4308, 0.09623, 0.4038, 0.1478, 0.4029, 0.1796, 0.4199, 0.1668, 0.4509, 0.1292, 0.4308, 0.1796, 0.4199, 0.2141, 0.4304, 0.2076, 0.4633, 0.1668, 0.4509, 0.2141, 0.4304, 0.25, 0.4339, 0.25, 0.4675, 0.2076, 0.4633, 0.03125, 0.5516, 0.03125, 0.9805, 0.0, 0.9805, 0.0, 0.5516, 0.2968, 0.4854, 0.25, 0.49, 0.25, 0.4821, 0.2953, 0.4776, 0.3418, 0.4717, 0.2968, 0.4854, 0.2953, 0.4776, 0.3388, 0.4644, 0.3833, 0.4496, 0.3418, 0.4717, 0.3388, 0.4644, 0.3789, 0.443, 0.4197, 0.4197, 0.3833, 0.4496, 0.3789, 0.443, 0.4141, 0.4141, 0.4496, 0.3833, 0.4197, 0.4197, 0.4141, 0.4141, 0.443, 0.3789, 0.4717, 0.3418, 0.4496, 0.3833, 0.443, 0.3789, 0.4644, 0.3388, 0.4854, 0.2968, 0.4717, 0.3418, 0.4644, 0.3388, 0.4776, 0.2953, 0.49, 0.25, 0.4854, 0.2968, 0.4776, 0.2953, 0.4821, 0.25, 0.4854, 0.2032, 0.49, 0.25, 0.4821, 0.25, 0.4776, 0.2047, 0.4717, 0.1582, 0.4854, 0.2032, 0.4776, 0.2047, 0.4644, 0.1612, 0.4496, 0.1167, 0.4717, 0.1582, 0.4644, 0.1612, 0.443, 0.1211, 0.4197, 0.08029, 0.4496, 0.1167, 0.443, 0.1211, 0.4141, 0.08589, 0.3833, 0.05045, 0.4197, 0.08029, 0.4141, 0.08589, 0.3789, 0.05703, 0.3418, 0.02827, 0.3833, 0.05045, 0.3789, 0.05703, 0.3388, 0.03559, 0.2968, 0.01461, 0.3418, 0.02827, 0.3388, 0.03559, 0.2953, 0.02238, 0.25, 0.01, 0.2968, 0.01461, 0.2953, 0.02238, 0.25, 0.01792, 0.2032, 0.01461, 0.25, 0.01, 0.25, 0.01792, 0.2047, 0.02238, 0.1582, 0.02827, 0.2032, 0.01461, 0.2047, 0.02238, 0.1612, 0.03559, 0.1167, 0.05045, 0.1582, 0.02827, 0.1612, 0.03559, 0.1211, 0.05703, 0.08029, 0.08029, 0.1167, 0.05045, 0.1211, 0.05703, 0.08589, 0.08589, 0.05045, 0.1167, 0.08029, 0.08029, 0.08589, 0.08589, 0.05703, 0.1211, 0.02827, 0.1582, 0.05045, 0.1167, 0.05703, 0.1211, 0.03559, 0.1612, 0.01461, 0.2032, 0.02827, 0.1582, 0.03559, 0.1612, 0.02238, 0.2047, 0.01, 0.25, 0.01461, 0.2032, 0.02238, 0.2047, 0.01792, 0.25, 0.01461, 0.2968, 0.01, 0.25, 0.01792, 0.25, 0.02238, 0.2953, 0.02827, 0.3418, 0.01461, 0.2968, 0.02238, 0.2953, 0.03559, 0.3388, 0.05045, 0.3833, 0.02827, 0.3418, 0.03559, 0.3388, 0.05703, 0.3789, 0.08029, 0.4197, 0.05045, 0.3833, 0.05703, 0.3789, 0.08589, 0.4141, 0.1167, 0.4496, 0.08029, 0.4197, 0.08589, 0.4141, 0.1211, 0.443, 0.1582, 0.4717, 0.1167, 0.4496, 0.1211, 0.443, 0.1612, 0.4644, 0.2032, 0.4854, 0.1582, 0.4717, 0.1612, 0.4644, 0.2047, 0.4776, 0.25, 0.49, 0.2032, 0.4854, 0.2047, 0.4776, 0.25, 0.4821, 0.2953, 0.4776, 0.25, 0.4821, 0.25, 0.4675, 0.2924, 0.4633, 0.904, 0.404, 0.871, 0.4311, 0.8798, 0.4443, 0.9152, 0.4152, 0.75, 0.4678, 0.7075, 0.4636, 0.7044, 0.4792, 0.75, 0.4837, 0.7075, 0.4636, 0.6666, 0.4513, 0.6606, 0.4659, 0.7044, 0.4792, 0.6666, 0.4513, 0.629, 0.4311, 0.6202, 0.4443, 0.6606, 0.4659, 0.629, 0.4311, 0.596, 0.404, 0.5848, 0.4152, 0.6202, 0.4443, 0.596, 0.404, 0.5689, 0.371, 0.5557, 0.3798, 0.5848, 0.4152, 0.5689, 0.371, 0.5487, 0.3334, 0.5341, 0.3394, 0.5557, 0.3798, 0.5487, 0.3334, 0.5364, 0.2925, 0.5208, 0.2956, 0.5341, 0.3394, 0.5364, 0.2925, 0.5322, 0.25, 0.5163, 0.25, 0.5208, 0.2956, 0.5322, 0.25, 0.5364, 0.2075, 0.5208, 0.2044, 0.5163, 0.25, 0.5364, 0.2075, 0.5487, 0.1666, 0.5341, 0.1606, 0.5208, 0.2044, 0.5487, 0.1666, 0.5689, 0.129, 0.5557, 0.1202, 0.5341, 0.1606, 0.5689, 0.129, 0.596, 0.09597, 0.5848, 0.08476, 0.5557, 0.1202, 0.596, 0.09597, 0.629, 0.06888, 0.6202, 0.0557, 0.5848, 0.08476, 0.629, 0.06888, 0.6666, 0.04875, 0.6606, 0.03411, 0.6202, 0.0557, 0.7075, 0.03635, 0.75, 0.03217, 0.75, 0.01632, 0.7044, 0.02081, 0.5312, 0.5079, 0.5312, 0.5197, 0.5, 0.5197, 0.5, 0.5079, 0.75, 0.03217, 0.7925, 0.03635, 0.7956, 0.02081, 0.75, 0.01632, 0.7925, 0.03635, 0.8334, 0.04875, 0.8394, 0.03411, 0.7956, 0.02081, 0.8334, 0.04875, 0.871, 0.06888, 0.8798, 0.0557, 0.8394, 0.03411, 0.871, 0.06888, 0.904, 0.09597, 0.9152, 0.08476, 0.8798, 0.0557, 0.904, 0.09597, 0.9311, 0.129, 0.9443, 0.1202, 0.9152, 0.08476, 0.9311, 0.129, 0.9513, 0.1666, 0.9659, 0.1606, 0.9443, 0.1202, 0.9513, 0.1666, 0.9636, 0.2075, 0.9792, 0.2044, 0.9659, 0.1606, 0.9636, 0.2075, 0.9678, 0.25, 0.9837, 0.25, 0.9792, 0.2044, 0.9678, 0.25, 0.9636, 0.2925, 0.9792, 0.2956, 0.9837, 0.25, 0.9636, 0.2925, 0.9513, 0.3334, 0.9659, 0.3394, 0.9792, 0.2956, 0.9513, 0.3334, 0.9311, 0.371, 0.9443, 0.3798, 0.9659, 0.3394, 0.9311, 0.371, 0.904, 0.404, 0.9152, 0.4152, 0.9443, 0.3798, 0.03125, 0.5197, 0.03125, 0.5516, 0.0, 0.5516, 0.0, 0.5197, 0.9688, 0.5197, 0.9688, 0.5516, 0.9375, 0.5516, 0.9375, 0.5197, 1.0, 0.5197, 1.0, 0.5516, 0.9688, 0.5516, 0.9688, 0.5197, 0.0625, 0.5197, 0.0625, 0.5516, 0.03125, 0.5516, 0.03125, 0.5197, 0.09375, 0.5197, 0.09375, 0.5516, 0.0625, 0.5516, 0.0625, 0.5197, 0.125, 0.5197, 0.125, 0.5516, 0.09375, 0.5516, 0.09375, 0.5197, 0.1562, 0.5197, 0.1562, 0.5516, 0.125, 0.5516, 0.125, 0.5197, 0.1875, 0.5197, 0.1875, 0.5516, 0.1562, 0.5516, 0.1562, 0.5197, 0.2188, 0.5197, 0.2188, 0.5516, 0.1875, 0.5516, 0.1875, 0.5197, 0.25, 0.5197, 0.25, 0.5516, 0.2188, 0.5516, 0.2188, 0.5197, 0.2812, 0.5197, 0.2812, 0.5516, 0.25, 0.5516, 0.25, 0.5197, 0.3125, 0.5197, 0.3125, 0.5516, 0.2812, 0.5516, 0.2812, 0.5197, 0.3438, 0.5197, 0.3438, 0.5516, 0.3125, 0.5516, 0.3125, 0.5197, 0.375, 0.5197, 0.375, 0.5516, 0.3438, 0.5516, 0.3438, 0.5197, 0.4062, 0.5197, 0.4062, 0.5516, 0.375, 0.5516, 0.375, 0.5197, 0.4375, 0.5197, 0.4375, 0.5516, 0.4062, 0.5516, 0.4062, 0.5197, 0.4688, 0.5197, 0.4688, 0.5516, 0.4375, 0.5516, 0.4375, 0.5197, 0.5, 0.5197, 0.5, 0.5516, 0.4688, 0.5516, 0.4688, 0.5197, 0.5312, 0.5197, 0.5312, 0.5516, 0.5, 0.5516, 0.5, 0.5197, 0.5625, 0.5197, 0.5625, 0.5516, 0.5312, 0.5516, 0.5312, 0.5197, 0.5938, 0.5197, 0.5938, 0.5516, 0.5625, 0.5516, 0.5625, 0.5197, 0.625, 0.5197, 0.625, 0.5516, 0.5938, 0.5516, 0.5938, 0.5197, 0.6562, 0.5197, 0.6562, 0.5516, 0.625, 0.5516, 0.625, 0.5197, 0.6875, 0.5197, 0.6875, 0.5516, 0.6562, 0.5516, 0.6562, 0.5197, 0.7188, 0.5197, 0.7188, 0.5516, 0.6875, 0.5516, 0.6875, 0.5197, 0.75, 0.5197, 0.75, 0.5516, 0.7188, 0.5516, 0.7188, 0.5197, 0.7813, 0.5197, 0.7813, 0.5516, 0.75, 0.5516, 0.75, 0.5197, 0.8125, 0.5197, 0.8125, 0.5516, 0.7813, 0.5516, 0.7813, 0.5197, 0.8438, 0.5197, 0.8438, 0.5516, 0.8125, 0.5516, 0.8125, 0.5197, 0.875, 0.5197, 0.875, 0.5516, 0.8438, 0.5516, 0.8438, 0.5197, 0.9063, 0.5197, 0.9063, 0.5516, 0.875, 0.5516, 0.875, 0.5197, 0.9375, 0.5197, 0.9375, 0.5516, 0.9063, 0.5516, 0.9063, 0.5197, 0.75, 0.4104, 0.7813, 0.4073, 0.8114, 0.3982, 0.8391, 0.3833, 0.8634, 0.3634, 0.8833, 0.3391, 0.8982, 0.3114, 0.9073, 0.2813, 0.9104, 0.25, 0.9073, 0.2187, 0.8982, 0.1886, 0.8833, 0.1609, 0.8634, 0.1366, 0.8391, 0.1167, 0.8114, 0.1018, 0.7813, 0.09271, 0.75, 0.08962, 0.7187, 0.09271, 0.6886, 0.1018, 0.6609, 0.1167, 0.6366, 0.1366, 0.6167, 0.1609, 0.6018, 0.1886, 0.5927, 0.2187, 0.5896, 0.25, 0.5927, 0.2813, 0.6018, 0.3114, 0.6167, 0.3391, 0.6366, 0.3634, 0.6609, 0.3833, 0.6886, 0.3982, 0.7187, 0.4073, 0.9375, 0.5079, 0.9375, 0.5197, 0.9063, 0.5197, 0.9062, 0.5079, 0.09375, 0.5079, 0.09375, 0.5197, 0.0625, 0.5197, 0.0625, 0.5079, 0.5, 0.5079, 0.5, 0.5197, 0.4688, 0.5197, 0.4688, 0.5079, 0.9062, 0.5079, 0.9063, 0.5197, 0.875, 0.5197, 0.875, 0.5079, 0.0625, 0.5079, 0.0625, 0.5197, 0.03125, 0.5197, 0.03125, 0.5079, 0.4688, 0.5079, 0.4688, 0.5197, 0.4375, 0.5197, 0.4375, 0.5079, 0.875, 0.5079, 0.875, 0.5197, 0.8438, 0.5197, 0.8438, 0.5079, 0.871, 0.4311, 0.8334, 0.4513, 0.8394, 0.4659, 0.8798, 0.4443, 0.4375, 0.5079, 0.4375, 0.5197, 0.4062, 0.5197, 0.4062, 0.5079, 0.8438, 0.5079, 0.8438, 0.5197, 0.8125, 0.5197, 0.8125, 0.5079, 0.4062, 0.5079, 0.4062, 0.5197, 0.375, 0.5197, 0.375, 0.5079, 0.8125, 0.5079, 0.8125, 0.5197, 0.7813, 0.5197, 0.7812, 0.5079, 0.375, 0.5079, 0.375, 0.5197, 0.3438, 0.5197, 0.3438, 0.5079, 0.7812, 0.5079, 0.7813, 0.5197, 0.75, 0.5197, 0.75, 0.5079, 0.3438, 0.5079, 0.3438, 0.5197, 0.3125, 0.5197, 0.3125, 0.5079, 0.75, 0.5079, 0.75, 0.5197, 0.7188, 0.5197, 0.7188, 0.5079, 0.3125, 0.5079, 0.3125, 0.5197, 0.2812, 0.5197, 0.2812, 0.5079, 0.7188, 0.5079, 0.7188, 0.5197, 0.6875, 0.5197, 0.6875, 0.5079, 0.2812, 0.5079, 0.2812, 0.5197, 0.25, 0.5197, 0.25, 0.5079, 0.6875, 0.5079, 0.6875, 0.5197, 0.6562, 0.5197, 0.6562, 0.5079, 0.25, 0.5079, 0.25, 0.5197, 0.2188, 0.5197, 0.2188, 0.5079, 0.6562, 0.5079, 0.6562, 0.5197, 0.625, 0.5197, 0.625, 0.5079, 0.2188, 0.5079, 0.2188, 0.5197, 0.1875, 0.5197, 0.1875, 0.5079, 0.625, 0.5079, 0.625, 0.5197, 0.5938, 0.5197, 0.5938, 0.5079, 0.1875, 0.5079, 0.1875, 0.5197, 0.1562, 0.5197, 0.1562, 0.5079, 0.5938, 0.5079, 0.5938, 0.5197, 0.5625, 0.5197, 0.5625, 0.5079, 0.03125, 0.5079, 0.03125, 0.5197, 0.0, 0.5197, 0.0, 0.5079, 0.1562, 0.5079, 0.1562, 0.5197, 0.125, 0.5197, 0.125, 0.5079, 0.5625, 0.5079, 0.5625, 0.5197, 0.5312, 0.5197, 0.5312, 0.5079, 0.9688, 0.5079, 0.9688, 0.5197, 0.9375, 0.5197, 0.9375, 0.5079, 0.125, 0.5079, 0.125, 0.5197, 0.09375, 0.5197, 0.09375, 0.5079, 0.03125, 0.5, 0.0, 0.5, 0.0, 0.5, 0.03125, 0.5, 0.9688, 0.5, 0.9375, 0.5, 0.9375, 0.5, 0.9688, 0.5, 0.9375, 0.5, 0.9063, 0.5, 0.9062, 0.5, 0.9375, 0.5, 0.9062, 0.5, 0.875, 0.5, 0.875, 0.5, 0.9062, 0.5, 0.875, 0.5, 0.8438, 0.5, 0.8438, 0.5, 0.875, 0.5, 0.8438, 0.5, 0.8125, 0.5, 0.8125, 0.5, 0.8438, 0.5, 0.8125, 0.5, 0.7813, 0.5, 0.7812, 0.5, 0.8125, 0.5, 0.7812, 0.5, 0.75, 0.5, 0.75, 0.5, 0.7813, 0.5, 0.75, 0.5, 0.7188, 0.5, 0.7188, 0.5, 0.75, 0.5, 0.7188, 0.5, 0.6875, 0.5, 0.6875, 0.5, 0.7188, 0.5, 0.6875, 0.5, 0.6563, 0.5, 0.6562, 0.5, 0.6875, 0.5, 0.6562, 0.5, 0.625, 0.5, 0.625, 0.5, 0.6562, 0.5, 0.625, 0.5, 0.5938, 0.5, 0.5938, 0.5, 0.625, 0.5, 0.5938, 0.5, 0.5625, 0.5, 0.5625, 0.5, 0.5938, 0.5, 0.5625, 0.5, 0.5312, 0.5, 0.5312, 0.5, 0.5625, 0.5, 0.5312, 0.5, 0.5, 0.5, 0.5, 0.5, 0.5312, 0.5, 0.5, 0.5, 0.4688, 0.5, 0.4688, 0.5, 0.5, 0.5, 0.4688, 0.5, 0.4375, 0.5, 0.4375, 0.5, 0.4687, 0.5, 0.4375, 0.5, 0.4062, 0.5, 0.4062, 0.5, 0.4375, 0.5, 0.4062, 0.5, 0.375, 0.5, 0.375, 0.5, 0.4062, 0.5, 0.375, 0.5, 0.3438, 0.5, 0.3438, 0.5, 0.375, 0.5, 0.3438, 0.5, 0.3125, 0.5, 0.3125, 0.5, 0.3438, 0.5, 0.3125, 0.5, 0.2812, 0.5, 0.2812, 0.5, 0.3125, 0.5, 0.2812, 0.5, 0.25, 0.5, 0.25, 0.5, 0.2812, 0.5, 0.25, 0.5, 0.2188, 0.5, 0.2188, 0.5, 0.25, 0.5, 0.2188, 0.5, 0.1875, 0.5, 0.1875, 0.5, 0.2188, 0.5, 0.1875, 0.5, 0.1562, 0.5, 0.1562, 0.5, 0.1875, 0.5, 0.1562, 0.5, 0.125, 0.5, 0.125, 0.5, 0.1562, 0.5, 0.125, 0.5, 0.09375, 0.5, 0.09375, 0.5, 0.125, 0.5, 0.09375, 0.5, 0.0625, 0.5, 0.0625, 0.5, 0.09375, 0.5, 0.0625, 0.5, 0.03125, 0.5, 0.03125, 0.5, 0.0625, 0.5, 0.8334, 0.4513, 0.7925, 0.4636, 0.7956, 0.4792, 0.8394, 0.4659, 0.7813, 0.4073, 0.75, 0.4104, 0.75, 0.4678, 0.7925, 0.4636, 0.8114, 0.3982, 0.7813, 0.4073, 0.7925, 0.4636, 0.8334, 0.4513, 0.8391, 0.3833, 0.8114, 0.3982, 0.8334, 0.4513, 0.871, 0.4311, 0.8634, 0.3634, 0.8391, 0.3833, 0.871, 0.4311, 0.904, 0.404, 0.8833, 0.3391, 0.8634, 0.3634, 0.904, 0.404, 0.9311, 0.371, 0.8982, 0.3114, 0.8833, 0.3391, 0.9311, 0.371, 0.9513, 0.3334, 0.9073, 0.2813, 0.8982, 0.3114, 0.9513, 0.3334, 0.9636, 0.2925, 0.9104, 0.25, 0.9073, 0.2813, 0.9636, 0.2925, 0.9678, 0.25, 0.9073, 0.2187, 0.9104, 0.25, 0.9678, 0.25, 0.9636, 0.2075, 0.8982, 0.1886, 0.9073, 0.2187, 0.9636, 0.2075, 0.9513, 0.1666, 0.8833, 0.1609, 0.8982, 0.1886, 0.9513, 0.1666, 0.9311, 0.129, 0.8634, 0.1366, 0.8833, 0.1609, 0.9311, 0.129, 0.904, 0.09597, 0.8391, 0.1167, 0.8634, 0.1366, 0.904, 0.09597, 0.871, 0.06888, 0.8114, 0.1018, 0.8391, 0.1167, 0.871, 0.06888, 0.8334, 0.04875, 0.7813, 0.09271, 0.8114, 0.1018, 0.8334, 0.04875, 0.7925, 0.03635, 0.75, 0.08962, 0.7813, 0.09271, 0.7925, 0.03635, 0.75, 0.03217, 0.7187, 0.09271, 0.75, 0.08962, 0.75, 0.03217, 0.7075, 0.03635, 0.6886, 0.1018, 0.7187, 0.09271, 0.7075, 0.03635, 0.6666, 0.04875, 0.6609, 0.1167, 0.6886, 0.1018, 0.6666, 0.04875, 0.629, 0.06888, 0.6366, 0.1366, 0.6609, 0.1167, 0.629, 0.06888, 0.596, 0.09597, 0.6167, 0.1609, 0.6366, 0.1366, 0.596, 0.09597, 0.5689, 0.129, 0.6018, 0.1886, 0.6167, 0.1609, 0.5689, 0.129, 0.5487, 0.1666, 0.5927, 0.2187, 0.6018, 0.1886, 0.5487, 0.1666, 0.5364, 0.2075, 0.5896, 0.25, 0.5927, 0.2187, 0.5364, 0.2075, 0.5322, 0.25, 0.5927, 0.2813, 0.5896, 0.25, 0.5322, 0.25, 0.5364, 0.2925, 0.6018, 0.3114, 0.5927, 0.2813, 0.5364, 0.2925, 0.5487, 0.3334, 0.6167, 0.3391, 0.6018, 0.3114, 0.5487, 0.3334, 0.5689, 0.371, 0.6366, 0.3634, 0.6167, 0.3391, 0.5689, 0.371, 0.596, 0.404, 0.6609, 0.3833, 0.6366, 0.3634, 0.596, 0.404, 0.629, 0.4311, 0.6886, 0.3982, 0.6609, 0.3833, 0.629, 0.4311, 0.6666, 0.4513, 0.7187, 0.4073, 0.6886, 0.3982, 0.6666, 0.4513, 0.7075, 0.4636, 0.75, 0.4104, 0.7187, 0.4073, 0.7075, 0.4636, 0.75, 0.4678, 1.0, 0.5079, 0.9688, 0.5079, 0.9688, 0.5, 1.0, 0.5, 0.9688, 0.5079, 0.9375, 0.5079, 0.9375, 0.5, 0.9688, 0.5, 0.9375, 0.5079, 0.9062, 0.5079, 0.9063, 0.5, 0.9375, 0.5, 0.9062, 0.5079, 0.875, 0.5079, 0.875, 0.5, 0.9062, 0.5, 0.875, 0.5079, 0.8438, 0.5079, 0.8438, 0.5, 0.875, 0.5, 0.8438, 0.5079, 0.8125, 0.5079, 0.8125, 0.5, 0.8438, 0.5, 0.8125, 0.5079, 0.7812, 0.5079, 0.7813, 0.5, 0.8125, 0.5, 0.7812, 0.5079, 0.75, 0.5079, 0.75, 0.5, 0.7812, 0.5, 0.75, 0.5079, 0.7188, 0.5079, 0.7188, 0.5, 0.75, 0.5, 0.7188, 0.5079, 0.6875, 0.5079, 0.6875, 0.5, 0.7188, 0.5, 0.6875, 0.5079, 0.6562, 0.5079, 0.6563, 0.5, 0.6875, 0.5, 0.6562, 0.5079, 0.625, 0.5079, 0.625, 0.5, 0.6562, 0.5, 0.625, 0.5079, 0.5938, 0.5079, 0.5938, 0.5, 0.625, 0.5, 0.5938, 0.5079, 0.5625, 0.5079, 0.5625, 0.5, 0.5938, 0.5, 0.5625, 0.5079, 0.5312, 0.5079, 0.5312, 0.5, 0.5625, 0.5, 0.5312, 0.5079, 0.5, 0.5079, 0.5, 0.5, 0.5312, 0.5, 0.5, 0.5079, 0.4688, 0.5079, 0.4688, 0.5, 0.5, 0.5, 0.4688, 0.5079, 0.4375, 0.5079, 0.4375, 0.5, 0.4688, 0.5, 0.4375, 0.5079, 0.4062, 0.5079, 0.4062, 0.5, 0.4375, 0.5, 0.4062, 0.5079, 0.375, 0.5079, 0.375, 0.5, 0.4062, 0.5, 0.375, 0.5079, 0.3438, 0.5079, 0.3438, 0.5, 0.375, 0.5, 0.3438, 0.5079, 0.3125, 0.5079, 0.3125, 0.5, 0.3438, 0.5, 0.3125, 0.5079, 0.2812, 0.5079, 0.2812, 0.5, 0.3125, 0.5, 0.2812, 0.5079, 0.25, 0.5079, 0.25, 0.5, 0.2812, 0.5, 0.25, 0.5079, 0.2188, 0.5079, 0.2188, 0.5, 0.25, 0.5, 0.2188, 0.5079, 0.1875, 0.5079, 0.1875, 0.5, 0.2188, 0.5, 0.1875, 0.5079, 0.1562, 0.5079, 0.1562, 0.5, 0.1875, 0.5, 0.1562, 0.5079, 0.125, 0.5079, 0.125, 0.5, 0.1562, 0.5, 0.125, 0.5079, 0.09375, 0.5079, 0.09375, 0.5, 0.125, 0.5, 0.09375, 0.5079, 0.0625, 0.5079, 0.0625, 0.5, 0.09375, 0.5, 0.0625, 0.5079, 0.03125, 0.5079, 0.03125, 0.5, 0.0625, 0.5, 0.03125, 0.5079, 0.0, 0.5079, 0.0, 0.5, 0.03125, 0.5, 0.7925, 0.4636, 0.75, 0.4678, 0.75, 0.4837, 0.7956, 0.4792, 0.7502, 0.49, 0.7966, 0.4854, 0.7956, 0.4792, 0.75, 0.4837, 0.797, 0.4853, 0.8416, 0.4718, 0.8394, 0.4659, 0.7956, 0.4792, 0.842, 0.4716, 0.8831, 0.4497, 0.8798, 0.4443, 0.8394, 0.4659, 0.8835, 0.4494, 0.9195, 0.4198, 0.9152, 0.4152, 0.8798, 0.4443, 0.9198, 0.4195, 0.9494, 0.3835, 0.9443, 0.3798, 0.9152, 0.4152, 0.9497, 0.3831, 0.9716, 0.342, 0.9659, 0.3394, 0.9443, 0.3798, 0.9718, 0.3416, 0.9853, 0.297, 0.9792, 0.2956, 0.9659, 0.3394, 0.9854, 0.2966, 0.99, 0.2502, 0.9837, 0.25, 0.9792, 0.2956, 0.99, 0.2498, 0.9854, 0.2034, 0.9792, 0.2044, 0.9837, 0.25, 0.9853, 0.203, 0.9718, 0.1584, 0.9659, 0.1606, 0.9792, 0.2044, 0.9716, 0.158, 0.9497, 0.1169, 0.9443, 0.1202, 0.9659, 0.1606, 0.9494, 0.1165, 0.9198, 0.08047, 0.9152, 0.08476, 0.9443, 0.1202, 0.9195, 0.08015, 0.8835, 0.05059, 0.8798, 0.0557, 0.9152, 0.08476, 0.8831, 0.05034, 0.842, 0.02837, 0.8394, 0.03411, 0.8798, 0.0557, 0.8416, 0.0282, 0.797, 0.01468, 0.7956, 0.02081, 0.8394, 0.03411, 0.7966, 0.01459, 0.7502, 0.01002, 0.75, 0.01632, 0.7956, 0.02081, 0.7498, 0.01002, 0.7034, 0.01459, 0.7044, 0.02081, 0.75, 0.01632, 0.703, 0.01468, 0.6584, 0.0282, 0.6606, 0.03411, 0.7044, 0.02081, 0.658, 0.02837, 0.6169, 0.05034, 0.6202, 0.0557, 0.6606, 0.03411, 0.6165, 0.05059, 0.5805, 0.08015, 0.5848, 0.08476, 0.6202, 0.0557, 0.5802, 0.08047, 0.5506, 0.1165, 0.5557, 0.1202, 0.5848, 0.08476, 0.5503, 0.1169, 0.5284, 0.158, 0.5341, 0.1606, 0.5557, 0.1202, 0.5282, 0.1584, 0.5147, 0.203, 0.5208, 0.2044, 0.5341, 0.1606, 0.5146, 0.2034, 0.51, 0.2498, 0.5163, 0.25, 0.5208, 0.2044, 0.51, 0.2502, 0.5146, 0.2966, 0.5208, 0.2956, 0.5163, 0.25, 0.5147, 0.297, 0.5282, 0.3416, 0.5341, 0.3394, 0.5208, 0.2956, 0.5284, 0.342, 0.5503, 0.3831, 0.5557, 0.3798, 0.5341, 0.3394, 0.5506, 0.3835, 0.5802, 0.4195, 0.5848, 0.4152, 0.5557, 0.3798, 0.5805, 0.4198, 0.6165, 0.4494, 0.6202, 0.4443, 0.5848, 0.4152, 0.6169, 0.4497, 0.658, 0.4716, 0.6606, 0.4659, 0.6202, 0.4443, 0.6584, 0.4718, 0.703, 0.4853, 0.7044, 0.4792, 0.6606, 0.4659, 0.7034, 0.4854, 0.7498, 0.49, 0.75, 0.4837, 0.7044, 0.4792, 1.0, 0.5, 0.9688, 0.5, 0.9688, 0.5, 1.0, 0.5])
me_cylinder.materials.append(mat_material_001)
me_cylinder.materials.append(None)
me_cylinder.materials.append(mat_material_002)
me_cylinder.update()

# ---- objects
ob_cylinder = bpy.data.objects.new('Cylinder', me_cylinder)

# ---- transforms, parenting, visibility, modifiers, constraints
ob_cylinder.location = (0.0, 0.0, 0.0)
ob_cylinder.rotation_euler = (1.571, -0.0, 0.0)
ob_cylinder.scale = (0.09195, 0.09195, 0.09195)

# ---- collection membership
col_collection.objects.link(ob_cylinder)

# ---- scene / render settings (as saved in the file)
scene.frame_start = 1; scene.frame_end = 250; scene.frame_set(22)
scene.render.engine = 'BLENDER_EEVEE_NEXT'
scene.cycles.sampling_pattern = 'TABULATED_SOBOL'
scene.view_settings.view_transform = 'Filmic'
bpy.context.view_layer.update()

# ---- added for rendering (the .blend has no active camera and no usable light): camera, sun
cam_auto = bpy.data.cameras.new('AutoCamera')
cam_auto.lens = 50.0
cam_auto.sensor_width = 36.0
cam_auto.clip_end = 1000.0
ob_auto_camera = bpy.data.objects.new('AutoCamera', cam_auto)
scene.collection.objects.link(ob_auto_camera)
ob_auto_camera.location = (0.674261, -0.609087, 0.539409)
ob_auto_camera.rotation_euler = (1.09748, -7.21219e-08, 0.694738)
scene.camera = ob_auto_camera
light_auto_sun = bpy.data.lights.new('AutoSun', 'SUN')
light_auto_sun.energy = 3.0
light_auto_sun.angle = 0.0523599
ob_auto_sun = bpy.data.objects.new('AutoSun', light_auto_sun)
scene.collection.objects.link(ob_auto_sun)
ob_auto_sun.rotation_euler = (0.872665, 0.174533, 0.523599)
bpy.context.view_layer.update()
